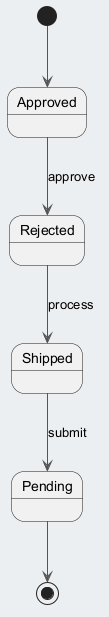

The diagram above was rendered by PlantUML. Its source (embedded in the PNG):
@startuml
skinparam backgroundColor #ECEFF1
skinparam classBackgroundColor #FFFFFF
skinparam classBorderColor #455A64
skinparam ArrowColor #555555
[*] --> Approved
Approved --> Rejected : approve
Rejected --> Shipped : process
Shipped --> Pending : submit
Pending --> [*]
@enduml